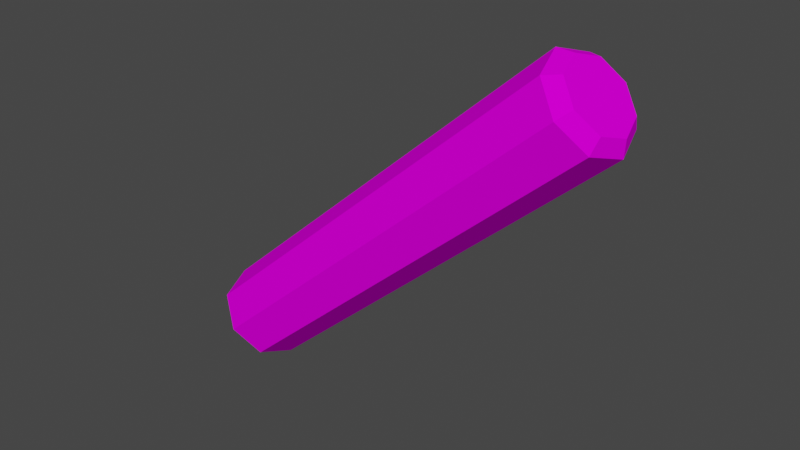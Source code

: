 # Source: flare.blend  (saved by Blender 3.5.10; exported with 4.5.12 LTS)
import bpy
from mathutils import Matrix  # noqa: F401  (used for matrix-valued properties, if any)

bpy.ops.wm.read_factory_settings(use_empty=True)
scene = bpy.context.scene
scene.name = 'Scene'

# ---- collections
col_collection = bpy.data.collections.new('Collection'); scene.collection.children.link(col_collection)

# ---- images (referenced by path relative to the original .blend; pixels are not part of the script)
import os
ASSET_DIR = os.environ.get("B2B_ASSET_DIR", "")  # directory of the original .blend (textures are referenced by path, not embedded)
HERE = os.path.dirname(os.path.abspath(__file__))  # packed textures are extracted next to this script under _unpacked/

def load_image(name, relpath, width, height, colorspace="sRGB"):
    """Load a texture the original file referenced (path relative to the .blend, or extracted next to this script)."""
    p = next((c for c in (os.path.join(HERE, relpath), os.path.join(ASSET_DIR, relpath)) if relpath and os.path.exists(c)), "")
    if p:
        img = bpy.data.images.load(p, check_existing=True)
        img.name = name
    else:  # same state as the original file: an image datablock whose file is absent (Cycles renders it pink)
        img = bpy.data.images.new(name, width, height)
        img.source = "FILE"
        img.filepath = "//" + (relpath or name)
    img.colorspace_settings.name = colorspace
    return img
img_flare_png = load_image('flare.png', 'Flare/flare.png', 1024, 1024, 'sRGB')

# ---- materials (node trees are filled in below, after node groups)
mat_g0m0 = bpy.data.materials.new('g0m0')
mat_g0m0.use_transparent_shadow = False
mat_g0m0.diffuse_color = (1.0, 1.0, 1.0, 1.0)
mat_g0m0.roughness = 0.69

# ---- material node trees
mat_g0m0.use_nodes = True; mat_g0m0.node_tree.nodes.clear()
_N = mat_g0m0.node_tree.nodes; _L = mat_g0m0.node_tree.links
n0 = _N.new('ShaderNodeBsdfPrincipled'); n0.name = 'Principled BSDF'; n0.location = (0, 300)
n0.distribution = 'GGX'
n0.subsurface_method = 'RANDOM_WALK_SKIN'
n0.inputs[2].default_value = 0.69
n0.inputs[3].default_value = 1.0
n0.inputs[13].default_value = 0.0
n0.inputs[27].default_value = (0.0, 0.0, 0.0, 1.0)
n0.inputs[28].default_value = 1.0
n1 = _N.new('ShaderNodeOutputMaterial'); n1.name = 'Material Output'; n1.location = (280, 300)
n2 = _N.new('ShaderNodeTexImage'); n2.name = 'Image Texture'; n2.location = (-480, 300)
n2.image = img_flare_png
_L.new(n2.outputs[0], n0.inputs[0])
_L.new(n0.outputs[0], n1.inputs[0])
n1.is_active_output = True

# ---- world
world_world = bpy.data.worlds.new('World'); scene.world = world_world
world_world.use_nodes = True; world_world.node_tree.nodes.clear()
_N = world_world.node_tree.nodes; _L = world_world.node_tree.links
n0 = _N.new('ShaderNodeOutputWorld'); n0.name = 'World Output'; n0.location = (300, 300)
n1 = _N.new('ShaderNodeBackground'); n1.name = 'Background'; n1.location = (10, 300)
n1.inputs[0].default_value = (0.05088, 0.05088, 0.05088, 1.0)
_L.new(n1.outputs[0], n0.inputs[0])
n0.is_active_output = True
world_world.color = (0.05088, 0.05088, 0.05088)
world_world.use_sun_shadow = False
world_world.sun_shadow_jitter_overblur = 0.0

# ---- meshes
me_flare = bpy.data.meshes.new('flare')
me_flare.from_pydata([(-2.901, -1e-06, -0.4193), (-2.901, 0.4193, 0.0), (-2.901, 0.2965, -0.2965), (-2.901, -0.2965, -0.2965), (-2.901, -0.4193, 0.0), (-2.901, -0.2965, 0.2965), (-2.901, -1e-06, 0.4193), (-2.901, 0.2965, 0.2965), (-2.766, 0.5543, 0.0), (-2.766, 0.3919, -0.3919), (-2.766, -1e-06, -0.5543), (-2.766, -0.3919, -0.3919), (-2.766, -0.5543, 0.0), (-2.766, -0.3919, 0.3919), (-2.766, -1e-06, 0.5543), (-2.766, 0.3919, 0.3919), (2.766, 0.5543, 0.0), (2.766, 0.3919, -0.3919), (2.766, 0.0, -0.5543), (2.766, -0.3919, -0.3919), (2.766, -0.5543, 0.0), (2.766, -0.3919, 0.3919), (2.766, 0.0, 0.5543), (2.766, 0.3919, 0.3919), (2.901, 0.4193, 0.0), (2.901, 0.2965, -0.2965), (2.901, 0.0, -0.4193), (2.901, -0.2965, -0.2965), (2.901, -0.4193, 0.0), (2.901, -0.2965, 0.2965), (2.901, 0.0, 0.4193), (2.901, 0.2965, 0.2965)], [], [(6, 0, 5), (7, 0, 6), (5, 0, 4), (1, 0, 7), (4, 0, 3), (2, 0, 1), (6, 5, 14), (7, 6, 15), (5, 4, 13), (1, 7, 8), (4, 3, 12), (2, 1, 9), (3, 0, 11), (0, 2, 10), (15, 6, 14), (14, 5, 13), (8, 7, 15), (13, 4, 12), (9, 1, 8), (12, 3, 11), (10, 2, 9), (11, 0, 10), (14, 13, 22), (15, 14, 23), (13, 12, 21), (8, 15, 16), (12, 11, 20), (9, 8, 17), (11, 10, 19), (10, 9, 18), (23, 14, 22), (22, 13, 21), (16, 15, 23), (21, 12, 20), (17, 8, 16), (20, 11, 19), (18, 9, 17), (19, 10, 18), (22, 21, 30), (23, 22, 31), (21, 20, 29), (16, 23, 24), (20, 19, 28), (17, 16, 25), (19, 18, 27), (18, 17, 26), (31, 22, 30), (30, 21, 29), (24, 23, 31), (29, 20, 28), (25, 16, 24), (28, 19, 27), (26, 17, 25), (27, 18, 26), (30, 29, 26), (31, 30, 26), (29, 28, 26), (24, 31, 26), (28, 27, 26), (25, 24, 26)])
_uv = me_flare.uv_layers.new(name='UVMap')
_uv.uv.foreach_set('vector', [0.0612, 0.8858, 0.0612, 0.8975, 0.01828, 0.8875, 0.1041, 0.8875, 0.0612, 0.8975, 0.0612, 0.8858, 0.01828, 0.8875, 0.0612, 0.8975, 0.0005, 0.8917, 0.1219, 0.8917, 0.0612, 0.8975, 0.1041, 0.8875, 0.0005, 0.8917, 0.0612, 0.8975, 0.01828, 0.8958, 0.1041, 0.8958, 0.0612, 0.8975, 0.1219, 0.8917, 0.5, 0.9995, 0.375, 0.9995, 0.5, 0.9763, 0.625, 0.9995, 0.5, 0.9995, 0.625, 0.9763, 0.375, 0.9995, 0.25, 0.9995, 0.375, 0.9763, 0.75, 0.9995, 0.625, 0.9995, 0.75, 0.9763, 0.25, 0.9995, 0.125, 0.9995, 0.25, 0.9763, 0.875, 0.9995, 0.75, 0.9995, 0.875, 0.9763, 0.125, 0.9995, 0.0, 0.9995, 0.125, 0.9763, 1.0, 0.9995, 0.875, 0.9995, 1.0, 0.9763, 0.625, 0.9763, 0.5, 0.9995, 0.5, 0.9763, 0.5, 0.9763, 0.375, 0.9995, 0.375, 0.9763, 0.75, 0.9763, 0.625, 0.9995, 0.625, 0.9763, 0.375, 0.9763, 0.25, 0.9995, 0.25, 0.9763, 0.875, 0.9763, 0.75, 0.9995, 0.75, 0.9763, 0.25, 0.9763, 0.125, 0.9995, 0.125, 0.9763, 1.0, 0.9763, 0.875, 0.9995, 0.875, 0.9763, 0.125, 0.9763, 0.0, 0.9995, 0.0, 0.9763, 0.5, 0.9763, 0.375, 0.9763, 0.5, 0.02373, 0.625, 0.9763, 0.5, 0.9763, 0.625, 0.02373, 0.375, 0.9763, 0.25, 0.9763, 0.375, 0.02373, 0.75, 0.9763, 0.625, 0.9763, 0.75, 0.02373, 0.25, 0.9763, 0.125, 0.9763, 0.25, 0.02373, 0.875, 0.9763, 0.75, 0.9763, 0.875, 0.02373, 0.125, 0.9763, 0.0, 0.9763, 0.125, 0.02373, 1.0, 0.9763, 0.875, 0.9763, 1.0, 0.02373, 0.625, 0.02373, 0.5, 0.9763, 0.5, 0.02373, 0.5, 0.02373, 0.375, 0.9763, 0.375, 0.02373, 0.75, 0.02373, 0.625, 0.9763, 0.625, 0.02373, 0.375, 0.02373, 0.25, 0.9763, 0.25, 0.02373, 0.875, 0.02373, 0.75, 0.9763, 0.75, 0.02373, 0.25, 0.02373, 0.125, 0.9763, 0.125, 0.02373, 1.0, 0.02373, 0.875, 0.9763, 0.875, 0.02373, 0.125, 0.02373, 0.0, 0.9763, 0.0, 0.02373, 0.5, 0.02373, 0.375, 0.02373, 0.5, 0.000499, 0.625, 0.02373, 0.5, 0.02373, 0.625, 0.000499, 0.375, 0.02373, 0.25, 0.02373, 0.375, 0.000499, 0.75, 0.02373, 0.625, 0.02373, 0.75, 0.000499, 0.25, 0.02373, 0.125, 0.02373, 0.25, 0.000499, 0.875, 0.02373, 0.75, 0.02373, 0.875, 0.000499, 0.125, 0.02373, 0.0, 0.02373, 0.125, 0.000499, 1.0, 0.02373, 0.875, 0.02373, 1.0, 0.000499, 0.625, 0.000499, 0.5, 0.02373, 0.5, 0.000499, 0.5, 0.000499, 0.375, 0.02373, 0.375, 0.000499, 0.75, 0.000499, 0.625, 0.02373, 0.625, 0.000499, 0.375, 0.000499, 0.25, 0.02373, 0.25, 0.000499, 0.875, 0.000499, 0.75, 0.02373, 0.75, 0.000499, 0.25, 0.000499, 0.125, 0.02373, 0.125, 0.000499, 1.0, 0.000499, 0.875, 0.02373, 0.875, 0.000499, 0.125, 0.000499, 0.0, 0.02373, 0.0, 0.000499, 0.4215, 0.01073, 0.3985, 0.01245, 0.4215, 0.02253, 0.4445, 0.01245, 0.4215, 0.01073, 0.4215, 0.02253, 0.3985, 0.01245, 0.389, 0.01663, 0.4215, 0.02253, 0.4541, 0.01663, 0.4445, 0.01245, 0.4215, 0.02253, 0.389, 0.01663, 0.3985, 0.0208, 0.4215, 0.02253, 0.4445, 0.0208, 0.4541, 0.01663, 0.4215, 0.02253])
me_flare.materials.append(mat_g0m0)
me_flare.update()
me_flare.normals_split_custom_set([tuple(v) for v in zip(*[iter([-1.0, 0.0, 0.0, -1.0, 0.0, 0.0, -1.0, 0.0, 0.0, -1.0, 0.0, 0.0, -1.0, 0.0, 0.0, -1.0, 0.0, 0.0, -1.0, 0.0, 0.0, -1.0, 0.0, 0.0, -1.0, 0.0, 0.0, -1.0, 0.0, 0.0, -1.0, 0.0, 0.0, -1.0, 0.0, 0.0, -1.0, 8.184e-07, 0.0, -1.0, 8.184e-07, 0.0, -1.0, 8.184e-07, 0.0, -1.0, 0.0, 0.0, -1.0, 0.0, 0.0, -1.0, 0.0, 0.0, -0.6786, -0.2811, 0.6786, -0.6786, -0.2811, 0.6786, -0.6786, -0.2811, 0.6786, -0.6786, 0.2811, 0.6786, -0.6786, 0.2811, 0.6786, -0.6786, 0.2811, 0.6786, -0.6786, -0.6786, 0.2811, -0.6786, -0.6786, 0.2811, -0.6786, -0.6786, 0.2811, -0.6786, 0.6786, 0.2811, -0.6786, 0.6786, 0.2811, -0.6786, 0.6786, 0.2811, -0.6786, -0.6786, -0.2811, -0.6786, -0.6786, -0.2811, -0.6786, -0.6786, -0.2811, -0.6786, 0.6786, -0.2811, -0.6786, 0.6786, -0.2811, -0.6786, 0.6786, -0.2811, -0.6786, -0.2811, -0.6786, -0.6786, -0.2811, -0.6786, -0.6786, -0.2811, -0.6786, -0.6786, 0.2811, -0.6786, -0.6786, 0.2811, -0.6786, -0.6786, 0.2811, -0.6786, -0.6786, 0.2811, 0.6786, -0.6786, 0.2811, 0.6786, -0.6786, 0.2811, 0.6786, -0.6786, -0.2811, 0.6786, -0.6786, -0.2811, 0.6786, -0.6786, -0.2811, 0.6786, -0.6786, 0.6786, 0.2811, -0.6786, 0.6786, 0.2811, -0.6786, 0.6786, 0.2811, -0.6786, -0.6786, 0.2811, -0.6786, -0.6786, 0.2811, -0.6786, -0.6786, 0.2811, -0.6786, 0.6786, -0.2811, -0.6786, 0.6786, -0.2811, -0.6786, 0.6786, -0.2811, -0.6786, -0.6786, -0.2811, -0.6786, -0.6786, -0.2811, -0.6786, -0.6786, -0.2811, -0.6786, 0.2811, -0.6786, -0.6786, 0.2811, -0.6786, -0.6786, 0.2811, -0.6786, -0.6786, -0.2811, -0.6786, -0.6786, -0.2811, -0.6786, -0.6786, -0.2811, -0.6786, 6.349e-08, -0.3827, 0.9239, 6.349e-08, -0.3827, 0.9239, 6.349e-08, -0.3827, 0.9239, -6.349e-08, 0.3827, 0.9239, -6.349e-08, 0.3827, 0.9239, -6.349e-08, 0.3827, 0.9239, 1.682e-07, -0.9239, 0.3827, 1.682e-07, -0.9239, 0.3827, 1.682e-07, -0.9239, 0.3827, -1.619e-07, 0.9239, 0.3827, -1.619e-07, 0.9239, 0.3827, -1.619e-07, 0.9239, 0.3827, 0.0, -0.9239, -0.3827, 0.0, -0.9239, -0.3827, 0.0, -0.9239, -0.3827, -1.651e-07, 0.9239, -0.3827, -1.651e-07, 0.9239, -0.3827, -1.651e-07, 0.9239, -0.3827, 7.619e-08, -0.3827, -0.9239, 7.619e-08, -0.3827, -0.9239, 7.619e-08, -0.3827, -0.9239, -5.079e-08, 0.3827, -0.9239, -5.079e-08, 0.3827, -0.9239, -5.079e-08, 0.3827, -0.9239, -6.598e-08, 0.3827, 0.9239, -6.598e-08, 0.3827, 0.9239, -6.598e-08, 0.3827, 0.9239, 6.793e-08, -0.3827, 0.9239, 6.793e-08, -0.3827, 0.9239, 6.793e-08, -0.3827, 0.9239, -1.634e-07, 0.9239, 0.3827, -1.634e-07, 0.9239, 0.3827, -1.634e-07, 0.9239, 0.3827, 0.0, -0.9239, 0.3827, 0.0, -0.9239, 0.3827, 0.0, -0.9239, 0.3827, -1.587e-07, 0.9239, -0.3827, -1.587e-07, 0.9239, -0.3827, -1.587e-07, 0.9239, -0.3827, 1.67e-07, -0.9239, -0.3827, 1.67e-07, -0.9239, -0.3827, 1.67e-07, -0.9239, -0.3827, -7.788e-08, 0.3827, -0.9239, -7.788e-08, 0.3827, -0.9239, -7.788e-08, 0.3827, -0.9239, 5.328e-08, -0.3827, -0.9239, 5.328e-08, -0.3827, -0.9239, 5.328e-08, -0.3827, -0.9239, 0.6786, -0.2811, 0.6786, 0.6786, -0.2811, 0.6786, 0.6786, -0.2811, 0.6786, 0.6786, 0.2811, 0.6786, 0.6786, 0.2811, 0.6786, 0.6786, 0.2811, 0.6786, 0.6786, -0.6786, 0.2811, 0.6786, -0.6786, 0.2811, 0.6786, -0.6786, 0.2811, 0.6786, 0.6786, 0.2811, 0.6786, 0.6786, 0.2811, 0.6786, 0.6786, 0.2811, 0.6786, -0.6786, -0.2811, 0.6786, -0.6786, -0.2811, 0.6786, -0.6786, -0.2811, 0.6786, 0.6786, -0.2811, 0.6786, 0.6786, -0.2811, 0.6786, 0.6786, -0.2811, 0.6786, -0.2811, -0.6786, 0.6786, -0.2811, -0.6786, 0.6786, -0.2811, -0.6786, 0.6786, 0.2811, -0.6786, 0.6786, 0.2811, -0.6786, 0.6786, 0.2811, -0.6786, 0.6786, 0.2811, 0.6786, 0.6786, 0.2811, 0.6786, 0.6786, 0.2811, 0.6786, 0.6786, -0.2811, 0.6786, 0.6786, -0.2811, 0.6786, 0.6786, -0.2811, 0.6786, 0.6786, 0.6786, 0.2811, 0.6786, 0.6786, 0.2811, 0.6786, 0.6786, 0.2811, 0.6786, -0.6786, 0.2811, 0.6786, -0.6786, 0.2811, 0.6786, -0.6786, 0.2811, 0.6786, 0.6786, -0.2811, 0.6786, 0.6786, -0.2811, 0.6786, 0.6786, -0.2811, 0.6786, -0.6786, -0.2811, 0.6786, -0.6786, -0.2811, 0.6786, -0.6786, -0.2811, 0.6786, 0.2811, -0.6786, 0.6786, 0.2811, -0.6786, 0.6786, 0.2811, -0.6786, 0.6786, -0.2811, -0.6786, 0.6786, -0.2811, -0.6786, 0.6786, -0.2811, -0.6786, 1.0, 0.0, 0.0, 1.0, 0.0, 0.0, 1.0, 0.0, 0.0, 1.0, 0.0, 0.0, 1.0, 0.0, 0.0, 1.0, 0.0, 0.0, 1.0, 0.0, 0.0, 1.0, 0.0, 0.0, 1.0, 0.0, 0.0, 1.0, 0.0, 0.0, 1.0, 0.0, 0.0, 1.0, 0.0, 0.0, 1.0, 8.184e-07, 0.0, 1.0, 8.184e-07, 0.0, 1.0, 8.184e-07, 0.0, 1.0, 0.0, 0.0, 1.0, 0.0, 0.0, 1.0, 0.0, 0.0])] * 3)])

# ---- objects
ob_flare = bpy.data.objects.new('flare', me_flare)

# ---- transforms, parenting, visibility, modifiers, constraints
ob_flare.location = (0.0, 0.0, 0.0)
ob_flare.rotation_euler = (1.571, -0.7237, 0.0)

# ---- collection membership
col_collection.objects.link(ob_flare)

# ---- scene / render settings (as saved in the file)
scene.frame_start = 1; scene.frame_end = 250; scene.frame_set(1)
scene.render.engine = 'BLENDER_EEVEE_NEXT'
scene.cycles.sampling_pattern = 'TABULATED_SOBOL'
scene.view_settings.view_transform = 'Filmic'
bpy.context.view_layer.update()

# ---- added for rendering (the .blend has no active camera and no usable light): camera, sun
cam_auto = bpy.data.cameras.new('AutoCamera')
cam_auto.lens = 50.0
cam_auto.sensor_width = 36.0
cam_auto.clip_end = 1000.0
ob_auto_camera = bpy.data.objects.new('AutoCamera', cam_auto)
scene.collection.objects.link(ob_auto_camera)
ob_auto_camera.location = (6.46952, -7.76342, 5.17561)
ob_auto_camera.rotation_euler = (1.09748, -7.21219e-08, 0.694738)
scene.camera = ob_auto_camera
light_auto_sun = bpy.data.lights.new('AutoSun', 'SUN')
light_auto_sun.energy = 3.0
light_auto_sun.angle = 0.0523599
ob_auto_sun = bpy.data.objects.new('AutoSun', light_auto_sun)
scene.collection.objects.link(ob_auto_sun)
ob_auto_sun.rotation_euler = (0.872665, 0.174533, 0.523599)
bpy.context.view_layer.update()
